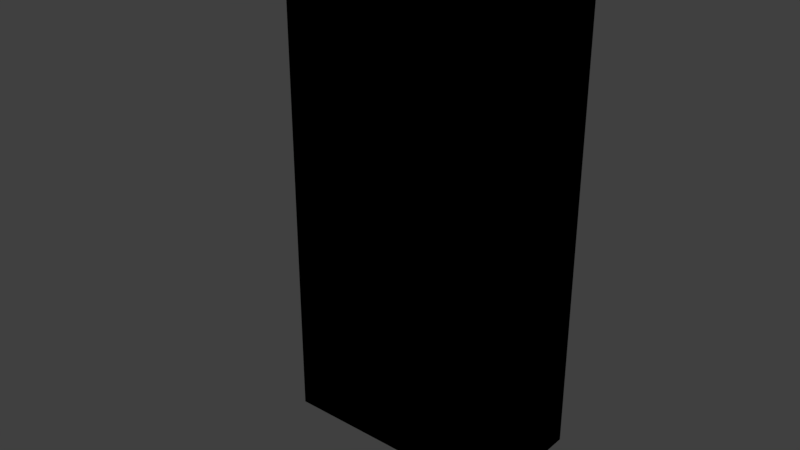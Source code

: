 # Source: electricidad.blend  (saved by Blender 2.92.15; exported with 4.5.12 LTS)
import bpy
from mathutils import Matrix  # noqa: F401  (used for matrix-valued properties, if any)

bpy.ops.wm.read_factory_settings(use_empty=True)
scene = bpy.context.scene
scene.name = 'Scene'

# ---- collections
col_collection_1 = bpy.data.collections.new('Collection 1'); scene.collection.children.link(col_collection_1)
col_collection_8 = bpy.data.collections.new('Collection 8'); scene.collection.children.link(col_collection_8)

# ---- images (referenced by path relative to the original .blend; pixels are not part of the script)
import os
ASSET_DIR = os.environ.get("B2B_ASSET_DIR", "")  # directory of the original .blend (textures are referenced by path, not embedded)
HERE = os.path.dirname(os.path.abspath(__file__))  # packed textures are extracted next to this script under _unpacked/

def load_image(name, relpath, width, height, colorspace="sRGB"):
    """Load a texture the original file referenced (path relative to the .blend, or extracted next to this script)."""
    p = next((c for c in (os.path.join(HERE, relpath), os.path.join(ASSET_DIR, relpath)) if relpath and os.path.exists(c)), "")
    if p:
        img = bpy.data.images.load(p, check_existing=True)
        img.name = name
    else:  # same state as the original file: an image datablock whose file is absent (Cycles renders it pink)
        img = bpy.data.images.new(name, width, height)
        img.source = "FILE"
        img.filepath = "//" + (relpath or name)
    img.colorspace_settings.name = colorspace
    return img
img_panel_electric_png = load_image('panel_electric.png', '_unpacked/panel_electric.7d916bca.png', 64, 129, 'sRGB')

# ---- materials (node trees are filled in below, after node groups)
mat_panel_electric = bpy.data.materials.new('panel_electric')
mat_panel_electric.alpha_threshold = 0.0
mat_panel_electric.use_transparent_shadow = False
mat_panel_electric.roughness = 0.5
mat_panel_electric.line_color = (0.0, 0.0, 0.0, 1.0)

# ---- material node trees
mat_panel_electric.use_nodes = True; mat_panel_electric.node_tree.nodes.clear()
_N = mat_panel_electric.node_tree.nodes; _L = mat_panel_electric.node_tree.links
n0 = _N.new('ShaderNodeOutputMaterial'); n0.name = 'Material Output'; n0.location = (300, 300)
n1 = _N.new('ShaderNodeTexImage'); n1.name = 'Image Texture'; n1.location = (19, 362)
n1.image = img_panel_electric_png
n1.interpolation = 'Closest'
n0.is_active_output = True

# ---- world
world_world = bpy.data.worlds.new('World'); scene.world = world_world
world_world.color = (0.05088, 0.05088, 0.05088)
world_world.use_sun_shadow = False
world_world.sun_shadow_jitter_overblur = 0.0
world_world.cycles.sampling_method = 'MANUAL'

# ---- meshes
me_cube = bpy.data.meshes.new('Cube')
me_cube.from_pydata([(0.4458, 0.185, -0.004417), (0.4458, -0.185, -0.004417), (-0.3125, -0.185, -0.004417), (-0.3125, 0.185, -0.004417), (0.4458, 0.185, 1.57), (0.4458, -0.185, 1.57), (-0.3125, -0.185, 1.57), (-0.3125, 0.185, 1.57), (0.3869, 0.185, -0.004417), (-0.2537, 0.185, -0.004417), (0.3869, -0.185, -0.004417), (-0.2537, -0.185, -0.004417), (0.3869, 0.185, 1.57), (-0.2537, 0.185, 1.57), (0.3869, -0.185, 1.57), (-0.2537, -0.185, 1.57), (0.4458, 0.185, 1.392), (0.4458, -0.185, 1.392), (-0.3125, -0.185, 1.392), (-0.3125, 0.185, 1.392), (0.3869, 0.185, 1.392), (-0.2537, 0.185, 1.392), (0.3869, -0.185, 1.392), (-0.2537, -0.185, 1.392), (0.3869, -0.185, 0.2025), (-0.2537, -0.185, 0.2025), (0.4458, 0.185, 0.2025), (0.4458, -0.185, 0.2025), (-0.3125, -0.185, 0.2025), (-0.3125, 0.185, 0.2025), (0.3869, 0.185, 0.2025), (-0.2537, 0.185, 0.2025), (0.34, -0.2644, 1.353), (-0.2068, -0.2644, 1.353), (0.34, -0.2644, 0.2415), (-0.2068, -0.2644, 0.2415)], [], [(9, 11, 2, 3), (13, 7, 6, 15), (16, 4, 5, 17), (23, 15, 6, 18), (18, 6, 7, 19), (31, 9, 3, 29), (26, 0, 8, 30), (30, 8, 9, 31), (17, 5, 14, 22), (22, 14, 15, 23), (4, 12, 14, 5), (12, 13, 15, 14), (0, 1, 10, 8), (8, 10, 11, 9), (24, 22, 32, 34), (27, 17, 22, 24), (12, 20, 21, 13), (4, 16, 20, 12), (13, 21, 19, 7), (28, 18, 19, 29), (25, 23, 18, 28), (26, 16, 17, 27), (0, 26, 27, 1), (11, 25, 28, 2), (2, 28, 29, 3), (1, 27, 24, 10), (10, 24, 25, 11), (20, 30, 31, 21), (16, 26, 30, 20), (21, 31, 29, 19), (34, 32, 33, 35), (22, 23, 33, 32), (23, 25, 35, 33), (25, 24, 34, 35)])
_uv = me_cube.uv_layers.new(name='UVMap')
_uv.uv.foreach_set('vector', [0.3985, 0.1779, 0.3985, 0.09223, 0.1882, 0.09223, 0.1882, 0.1779, 0.3914, 0.994, 0.1793, 0.994, 0.1793, 0.9139, 0.3914, 0.9139, 0.9851, 0.7819, 0.9851, 0.9067, 0.8414, 0.9067, 0.8414, 0.7819, 0.2455, 0.7985, 0.2455, 0.9067, 0.1708, 0.9067, 0.1708, 0.7985, 0.1644, 0.7819, 0.1644, 0.9067, 0.008354, 0.9067, 0.008353, 0.7819, 0.9936, 0.3341, 0.9936, 0.1433, 0.9978, 0.1433, 0.9978, 0.3341, 0.9851, 0.3341, 0.9851, 0.1433, 0.9893, 0.1433, 0.9893, 0.3341, 0.9893, 0.3341, 0.9893, 0.1433, 0.9936, 0.1433, 0.9936, 0.3341, 0.8351, 0.7985, 0.8351, 0.9067, 0.7603, 0.9067, 0.7603, 0.7985, 0.7603, 0.7985, 0.7603, 0.9067, 0.2455, 0.9067, 0.2455, 0.7985, 0.8158, 0.994, 0.6036, 0.994, 0.6036, 0.9139, 0.8158, 0.9139, 0.6036, 0.994, 0.3914, 0.994, 0.3914, 0.9139, 0.6036, 0.9139, 0.8193, 0.1779, 0.8193, 0.09223, 0.6089, 0.09223, 0.6089, 0.1779, 0.6089, 0.1779, 0.6089, 0.09223, 0.3985, 0.09223, 0.3985, 0.1779, 0.7603, 0.2928, 0.7603, 0.7985, 0.7274, 0.7819, 0.7274, 0.3095, 0.8351, 0.2928, 0.8351, 0.7985, 0.7603, 0.7985, 0.7603, 0.2928, 0.9893, 0.8285, 0.9893, 0.525, 0.9936, 0.525, 0.9936, 0.8285, 0.9851, 0.8285, 0.9851, 0.525, 0.9893, 0.525, 0.9893, 0.8285, 0.9936, 0.8285, 0.9936, 0.525, 0.9978, 0.525, 0.9978, 0.8285, 0.1644, 0.3341, 0.1644, 0.525, 0.008353, 0.525, 0.008353, 0.3341, 0.2455, 0.2928, 0.2455, 0.7985, 0.1708, 0.7985, 0.1708, 0.2928, 0.9851, 0.3341, 0.9851, 0.525, 0.8414, 0.525, 0.8414, 0.3341, 0.9851, 0.1433, 0.9851, 0.3341, 0.8414, 0.3341, 0.8414, 0.1433, 0.2455, 0.1859, 0.2455, 0.2928, 0.1708, 0.2928, 0.1708, 0.1859, 0.1644, 0.1433, 0.1644, 0.3341, 0.008353, 0.3341, 0.008353, 0.1433, 0.8351, 0.1859, 0.8351, 0.2928, 0.7603, 0.2928, 0.7603, 0.1859, 0.7603, 0.1859, 0.7603, 0.2928, 0.2455, 0.2928, 0.2455, 0.1859, 0.9893, 0.525, 0.9893, 0.3341, 0.9936, 0.3341, 0.9936, 0.525, 0.9851, 0.525, 0.9851, 0.3341, 0.9893, 0.3341, 0.9893, 0.525, 0.9936, 0.525, 0.9936, 0.3341, 0.9978, 0.3341, 0.9978, 0.525, 0.7274, 0.3095, 0.7274, 0.7819, 0.2784, 0.7819, 0.2784, 0.3095, 0.7603, 0.7985, 0.2455, 0.7985, 0.2784, 0.7819, 0.7274, 0.7819, 0.2455, 0.7985, 0.2455, 0.2928, 0.2784, 0.3095, 0.2784, 0.7819, 0.2455, 0.2928, 0.7603, 0.2928, 0.7274, 0.3095, 0.2784, 0.3095])
me_cube.materials.append(mat_panel_electric)
me_cube.use_remesh_preserve_volume = False
me_cube.use_remesh_preserve_attributes = False
me_cube.use_mirror_vertex_groups = False
me_cube.update()
me_cube_001 = bpy.data.meshes.new('Cube.001')
me_cube_001.from_pydata([(0.4572, -0.06396, 0.6699), (0.4572, -0.4599, 1.267), (0.4572, 0.01505, 0.725), (0.4572, -0.3947, 1.312), (0.4762, -0.06396, 0.6699), (0.4762, -0.4599, 1.267), (0.4605, 0.02794, 0.734), (0.4762, -0.3947, 1.312), (0.4362, -0.4473, 1.218), (0.4362, -0.5413, 1.353), (0.4362, -0.3553, 1.283), (0.4362, -0.4493, 1.417), (0.4944, -0.4473, 1.218), (0.4944, -0.5413, 1.353), (0.4944, -0.3553, 1.283), (0.4944, -0.4493, 1.417), (0.4572, -0.1657, 0.8451), (0.4572, -0.1005, 0.8906), (0.4762, -0.1005, 0.8906), (0.4762, -0.1657, 0.8451), (0.4572, -0.08368, 0.8665), (0.4605, -0.07079, 0.8755), (0.4762, -0.1627, 0.8114), (0.4572, -0.1627, 0.8114)], [], [(16, 1, 3, 17), (17, 3, 7, 18), (18, 7, 5, 19), (19, 5, 1, 16), (2, 6, 4, 0), (7, 3, 1, 5), (8, 9, 11, 10), (10, 11, 15, 14), (14, 15, 13, 12), (12, 13, 9, 8), (10, 14, 12, 8), (15, 11, 9, 13), (22, 19, 16, 23), (21, 18, 19, 22), (20, 17, 18, 21), (23, 16, 17, 20), (0, 23, 20, 2), (2, 20, 21, 6), (6, 21, 22, 4), (4, 22, 23, 0)])
_uv = me_cube_001.uv_layers.new(name='UVMap')
_uv.uv.foreach_set('vector', [0.3994, 0.0434, 0.3994, 0.05396, 0.2277, 0.05396, 0.2277, 0.0434, 0.5711, 0.06453, 0.5711, 0.07509, 0.3994, 0.07509, 0.3994, 0.06453, 0.3994, 0.06453, 0.3994, 0.07509, 0.2277, 0.07509, 0.2277, 0.06453, 0.4852, 0.05396, 0.3994, 0.05396, 0.3994, 0.03284, 0.4852, 0.03284, 0.5711, 0.07509, 0.5711, 0.05396, 0.7427, 0.05396, 0.7427, 0.07509, 0.3994, 0.01171, 0.3994, 0.03284, 0.2277, 0.03284, 0.2277, 0.01171, 0.1607, 0.04607, 0.0526, 0.04607, 0.0526, 0.02065, 0.1607, 0.02065, 0.1607, 0.04607, 0.0526, 0.04607, 0.0526, 0.02065, 0.1607, 0.02065, 0.1607, 0.04607, 0.0526, 0.04607, 0.0526, 0.02065, 0.1607, 0.02065, 0.1607, 0.04607, 0.0526, 0.04607, 0.0526, 0.02065, 0.1607, 0.02065, 0.1718, 0.04607, 0.1613, 0.04607, 0.1613, 0.02065, 0.1718, 0.02065, 0.05163, 0.04607, 0.03459, 0.04607, 0.03459, 0.02065, 0.05163, 0.02065, 0.5282, 0.05396, 0.4852, 0.05396, 0.4852, 0.03284, 0.5282, 0.03284, 0.3994, 0.05925, 0.3994, 0.06453, 0.2277, 0.06453, 0.2277, 0.05925, 0.5711, 0.05925, 0.5711, 0.06453, 0.3994, 0.06453, 0.3994, 0.05925, 0.3994, 0.03812, 0.3994, 0.0434, 0.2277, 0.0434, 0.2277, 0.03812, 0.3994, 0.03284, 0.3994, 0.03812, 0.2277, 0.03812, 0.2277, 0.03284, 0.5711, 0.05396, 0.5711, 0.05925, 0.3994, 0.05925, 0.3994, 0.05396, 0.3994, 0.05396, 0.3994, 0.05925, 0.2277, 0.05925, 0.2277, 0.05396, 0.5711, 0.05396, 0.5282, 0.05396, 0.5282, 0.03284, 0.5711, 0.03284])
me_cube_001.materials.append(mat_panel_electric)
me_cube_001.use_remesh_preserve_volume = False
me_cube_001.use_remesh_preserve_attributes = False
me_cube_001.use_mirror_vertex_groups = False
me_cube_001.update()

# ---- objects
ob_panel_electric = bpy.data.objects.new('panel_electric', me_cube)
ob_panel_electric_handle = bpy.data.objects.new('panel_electric_handle', me_cube_001)

# ---- transforms, parenting, visibility, modifiers, constraints
ob_panel_electric.location = (0.0, 0.0, 0.0)
ob_panel_electric.lock_rotations_4d = False
ob_panel_electric.empty_display_type = 'ARROWS'
ob_panel_electric.lineart.crease_threshold = 0.0
ob_panel_electric_handle.location = (0.0, 0.0, 0.0)
ob_panel_electric_handle.lineart.crease_threshold = 0.0

# ---- collection membership
col_collection_1.objects.link(ob_panel_electric)
col_collection_8.objects.link(ob_panel_electric_handle)

# ---- scene / render settings (as saved in the file)
scene.frame_start = 1; scene.frame_end = 250; scene.frame_set(1)
scene.render.engine = 'BLENDER_EEVEE_NEXT'
scene.render.resolution_percentage = 50
scene.render.dither_intensity = 0.0
scene.cycles.use_denoising = False
scene.cycles.samples = 128
scene.cycles.sampling_pattern = 'TABULATED_SOBOL'
scene.cycles.use_adaptive_sampling = False
scene.cycles.use_light_tree = False
scene.cycles.blur_glossy = 0.0
scene.cycles.sample_clamp_indirect = 0.0
scene.view_settings.view_transform = 'Standard'
bpy.context.view_layer.update()

# ---- added for rendering (the .blend has no active camera and no usable light): camera, sun
cam_auto = bpy.data.cameras.new('AutoCamera')
cam_auto.lens = 50.0
cam_auto.sensor_width = 36.0
cam_auto.clip_end = 1000.0
ob_auto_camera = bpy.data.objects.new('AutoCamera', cam_auto)
scene.collection.objects.link(ob_auto_camera)
ob_auto_camera.location = (1.86048, -2.3016, 2.19853)
ob_auto_camera.rotation_euler = (1.09748, -7.21219e-08, 0.694738)
scene.camera = ob_auto_camera
light_auto_sun = bpy.data.lights.new('AutoSun', 'SUN')
light_auto_sun.energy = 3.0
light_auto_sun.angle = 0.0523599
ob_auto_sun = bpy.data.objects.new('AutoSun', light_auto_sun)
scene.collection.objects.link(ob_auto_sun)
ob_auto_sun.rotation_euler = (0.872665, 0.174533, 0.523599)
bpy.context.view_layer.update()
